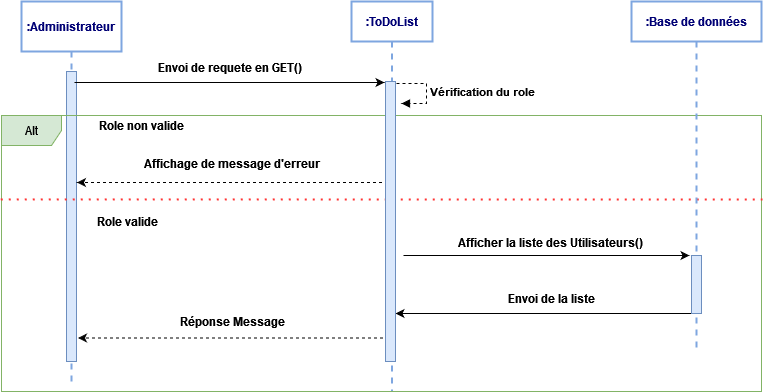

The diagram above was exported from draw.io. Its source (the exported page's mxGraphModel, read from the mxfile embedded in the PNG):
<mxGraphModel dx="782" dy="393" grid="1" gridSize="10" guides="1" tooltips="1" connect="1" arrows="1" fold="1" page="1" pageScale="1" pageWidth="1169" pageHeight="827" math="0" shadow="0">
  <root>
    <mxCell id="puAnbTqEH9vaBxpCxV1l-0" />
    <mxCell id="puAnbTqEH9vaBxpCxV1l-1" parent="puAnbTqEH9vaBxpCxV1l-0" />
    <mxCell id="tPGEgNtixQT1OTTFz4_1-1" value="&lt;div&gt;:Administrateur&lt;br&gt;&lt;/div&gt;" style="shape=umlLifeline;perimeter=lifelinePerimeter;whiteSpace=wrap;html=1;container=1;collapsible=0;recursiveResize=0;outlineConnect=0;strokeColor=#7EA6E0;strokeWidth=2;gradientColor=none;fontColor=#000075;align=center;fontStyle=1;size=50;" parent="puAnbTqEH9vaBxpCxV1l-1" vertex="1">
      <mxGeometry x="119" y="20" width="100" height="380" as="geometry" />
    </mxCell>
    <mxCell id="tPGEgNtixQT1OTTFz4_1-2" value="" style="html=1;points=[];perimeter=orthogonalPerimeter;fillColor=#dae8fc;strokeColor=#6c8ebf;" parent="tPGEgNtixQT1OTTFz4_1-1" vertex="1">
      <mxGeometry x="45" y="70" width="10" height="290" as="geometry" />
    </mxCell>
    <mxCell id="tPGEgNtixQT1OTTFz4_1-3" value=":ToDoList" style="shape=umlLifeline;perimeter=lifelinePerimeter;whiteSpace=wrap;html=1;container=1;collapsible=0;recursiveResize=0;outlineConnect=0;strokeColor=#7EA6E0;strokeWidth=2;gradientColor=none;fontColor=#000075;align=center;fontStyle=1" parent="puAnbTqEH9vaBxpCxV1l-1" vertex="1">
      <mxGeometry x="449" y="20" width="81" height="390" as="geometry" />
    </mxCell>
    <mxCell id="tPGEgNtixQT1OTTFz4_1-4" value="Alt" style="shape=umlFrame;whiteSpace=wrap;html=1;fillColor=#d5e8d4;strokeColor=#82b366;" parent="tPGEgNtixQT1OTTFz4_1-3" vertex="1">
      <mxGeometry x="-350" y="114" width="760" height="276" as="geometry" />
    </mxCell>
    <mxCell id="tPGEgNtixQT1OTTFz4_1-6" value="Role valide" style="text;html=1;strokeColor=none;fillColor=none;align=center;verticalAlign=middle;whiteSpace=wrap;rounded=0;fontStyle=1" parent="tPGEgNtixQT1OTTFz4_1-3" vertex="1">
      <mxGeometry x="-294" y="210" width="140" height="20" as="geometry" />
    </mxCell>
    <mxCell id="tPGEgNtixQT1OTTFz4_1-9" style="edgeStyle=orthogonalEdgeStyle;rounded=0;orthogonalLoop=1;jettySize=auto;html=1;strokeColor=#000000;strokeWidth=1;" parent="tPGEgNtixQT1OTTFz4_1-3" edge="1">
      <mxGeometry relative="1" as="geometry">
        <mxPoint x="338" y="254" as="targetPoint" />
        <Array as="points">
          <mxPoint x="332" y="254" />
        </Array>
        <mxPoint x="52" y="254" as="sourcePoint" />
      </mxGeometry>
    </mxCell>
    <mxCell id="tPGEgNtixQT1OTTFz4_1-10" value="&lt;div&gt;Afficher la liste des Utilisateurs()&lt;br&gt;&lt;/div&gt;" style="text;html=1;strokeColor=none;fillColor=none;align=center;verticalAlign=middle;whiteSpace=wrap;rounded=0;fontStyle=1" parent="tPGEgNtixQT1OTTFz4_1-3" vertex="1">
      <mxGeometry x="65" y="231" width="270" height="20" as="geometry" />
    </mxCell>
    <mxCell id="tPGEgNtixQT1OTTFz4_1-12" style="edgeStyle=orthogonalEdgeStyle;rounded=0;orthogonalLoop=1;jettySize=auto;html=1;strokeColor=#000000;strokeWidth=1;" parent="tPGEgNtixQT1OTTFz4_1-3" edge="1">
      <mxGeometry relative="1" as="geometry">
        <mxPoint x="44" y="312" as="targetPoint" />
        <Array as="points">
          <mxPoint x="74" y="312" />
          <mxPoint x="74" y="312" />
        </Array>
        <mxPoint x="346" y="312" as="sourcePoint" />
      </mxGeometry>
    </mxCell>
    <mxCell id="tPGEgNtixQT1OTTFz4_1-23" value="Role non valide" style="text;html=1;strokeColor=none;fillColor=none;align=center;verticalAlign=middle;whiteSpace=wrap;rounded=0;fontStyle=1" parent="tPGEgNtixQT1OTTFz4_1-3" vertex="1">
      <mxGeometry x="-280" y="114" width="140" height="20" as="geometry" />
    </mxCell>
    <mxCell id="tPGEgNtixQT1OTTFz4_1-21" value="Affichage de message d'erreur" style="text;html=1;strokeColor=none;fillColor=none;align=center;verticalAlign=middle;whiteSpace=wrap;rounded=0;fontStyle=1" parent="tPGEgNtixQT1OTTFz4_1-3" vertex="1">
      <mxGeometry x="-251" y="152" width="264" height="20" as="geometry" />
    </mxCell>
    <mxCell id="tPGEgNtixQT1OTTFz4_1-22" style="edgeStyle=orthogonalEdgeStyle;rounded=0;orthogonalLoop=1;jettySize=auto;html=1;dashed=1;strokeColor=#000000;strokeWidth=1;" parent="tPGEgNtixQT1OTTFz4_1-3" edge="1">
      <mxGeometry relative="1" as="geometry">
        <mxPoint x="30.5" y="181" as="sourcePoint" />
        <mxPoint x="-274.5" y="181" as="targetPoint" />
        <Array as="points">
          <mxPoint x="-38.5" y="181" />
          <mxPoint x="-38.5" y="181" />
        </Array>
      </mxGeometry>
    </mxCell>
    <mxCell id="tPGEgNtixQT1OTTFz4_1-20" value="" style="endArrow=none;dashed=1;html=1;dashPattern=1 3;strokeWidth=2;fillColor=#d5e8d4;strokeColor=#FF3333;exitX=-0.001;exitY=0.246;exitDx=0;exitDy=0;exitPerimeter=0;" parent="tPGEgNtixQT1OTTFz4_1-3" edge="1">
      <mxGeometry width="50" height="50" relative="1" as="geometry">
        <mxPoint x="-350.76" y="197.89599999999996" as="sourcePoint" />
        <mxPoint x="411" y="198" as="targetPoint" />
        <Array as="points" />
      </mxGeometry>
    </mxCell>
    <mxCell id="tPGEgNtixQT1OTTFz4_1-14" value="Réponse Message " style="text;html=1;strokeColor=none;fillColor=none;align=center;verticalAlign=middle;whiteSpace=wrap;rounded=0;fontStyle=1" parent="tPGEgNtixQT1OTTFz4_1-3" vertex="1">
      <mxGeometry x="-254" y="310" width="270" height="20" as="geometry" />
    </mxCell>
    <mxCell id="tPGEgNtixQT1OTTFz4_1-15" value=":Base de données" style="shape=umlLifeline;perimeter=lifelinePerimeter;whiteSpace=wrap;html=1;container=1;collapsible=0;recursiveResize=0;outlineConnect=0;strokeColor=#7EA6E0;strokeWidth=2;gradientColor=none;fontColor=#000075;align=center;fontStyle=1" parent="puAnbTqEH9vaBxpCxV1l-1" vertex="1">
      <mxGeometry x="729" y="20" width="130" height="350" as="geometry" />
    </mxCell>
    <mxCell id="tPGEgNtixQT1OTTFz4_1-16" value="" style="html=1;points=[];perimeter=orthogonalPerimeter;fillColor=#dae8fc;strokeColor=#6c8ebf;" parent="tPGEgNtixQT1OTTFz4_1-15" vertex="1">
      <mxGeometry x="60" y="254" width="10" height="58" as="geometry" />
    </mxCell>
    <mxCell id="tPGEgNtixQT1OTTFz4_1-17" value="&lt;div&gt;Envoi de requete en GET()&lt;br&gt;&lt;/div&gt;" style="text;html=1;strokeColor=none;fillColor=none;align=center;verticalAlign=middle;whiteSpace=wrap;rounded=0;fontStyle=1" parent="puAnbTqEH9vaBxpCxV1l-1" vertex="1">
      <mxGeometry x="193" y="76" width="270" height="20" as="geometry" />
    </mxCell>
    <mxCell id="tPGEgNtixQT1OTTFz4_1-18" style="edgeStyle=orthogonalEdgeStyle;rounded=0;orthogonalLoop=1;jettySize=auto;html=1;strokeColor=#000000;strokeWidth=1;" parent="puAnbTqEH9vaBxpCxV1l-1" edge="1">
      <mxGeometry relative="1" as="geometry">
        <mxPoint x="482" y="101" as="targetPoint" />
        <Array as="points">
          <mxPoint x="482" y="101" />
        </Array>
        <mxPoint x="172" y="101" as="sourcePoint" />
      </mxGeometry>
    </mxCell>
    <mxCell id="tPGEgNtixQT1OTTFz4_1-19" value="Vérification du role" style="edgeStyle=orthogonalEdgeStyle;html=1;align=left;spacingLeft=2;endArrow=block;rounded=0;entryX=1;entryY=0;dashed=1;fontStyle=1" parent="puAnbTqEH9vaBxpCxV1l-1" edge="1">
      <mxGeometry relative="1" as="geometry">
        <mxPoint x="494" y="102" as="sourcePoint" />
        <Array as="points">
          <mxPoint x="524" y="102" />
        </Array>
        <mxPoint x="499" y="122" as="targetPoint" />
      </mxGeometry>
    </mxCell>
    <mxCell id="tPGEgNtixQT1OTTFz4_1-25" style="edgeStyle=orthogonalEdgeStyle;rounded=0;orthogonalLoop=1;jettySize=auto;html=1;dashed=1;strokeColor=#000000;strokeWidth=1;" parent="puAnbTqEH9vaBxpCxV1l-1" edge="1">
      <mxGeometry relative="1" as="geometry">
        <mxPoint x="480.5" y="356.5" as="sourcePoint" />
        <mxPoint x="175.5" y="356.5" as="targetPoint" />
        <Array as="points">
          <mxPoint x="411.5" y="356.5" />
          <mxPoint x="411.5" y="356.5" />
        </Array>
      </mxGeometry>
    </mxCell>
    <mxCell id="tPGEgNtixQT1OTTFz4_1-34" value="" style="html=1;points=[];perimeter=orthogonalPerimeter;fillColor=#dae8fc;strokeColor=#6c8ebf;" parent="puAnbTqEH9vaBxpCxV1l-1" vertex="1">
      <mxGeometry x="483" y="100" width="10" height="280" as="geometry" />
    </mxCell>
    <mxCell id="tPGEgNtixQT1OTTFz4_1-11" value="Envoi de la liste" style="text;html=1;strokeColor=none;fillColor=none;align=center;verticalAlign=middle;whiteSpace=wrap;rounded=0;fontStyle=1" parent="puAnbTqEH9vaBxpCxV1l-1" vertex="1">
      <mxGeometry x="514" y="307" width="270" height="20" as="geometry" />
    </mxCell>
  </root>
</mxGraphModel>